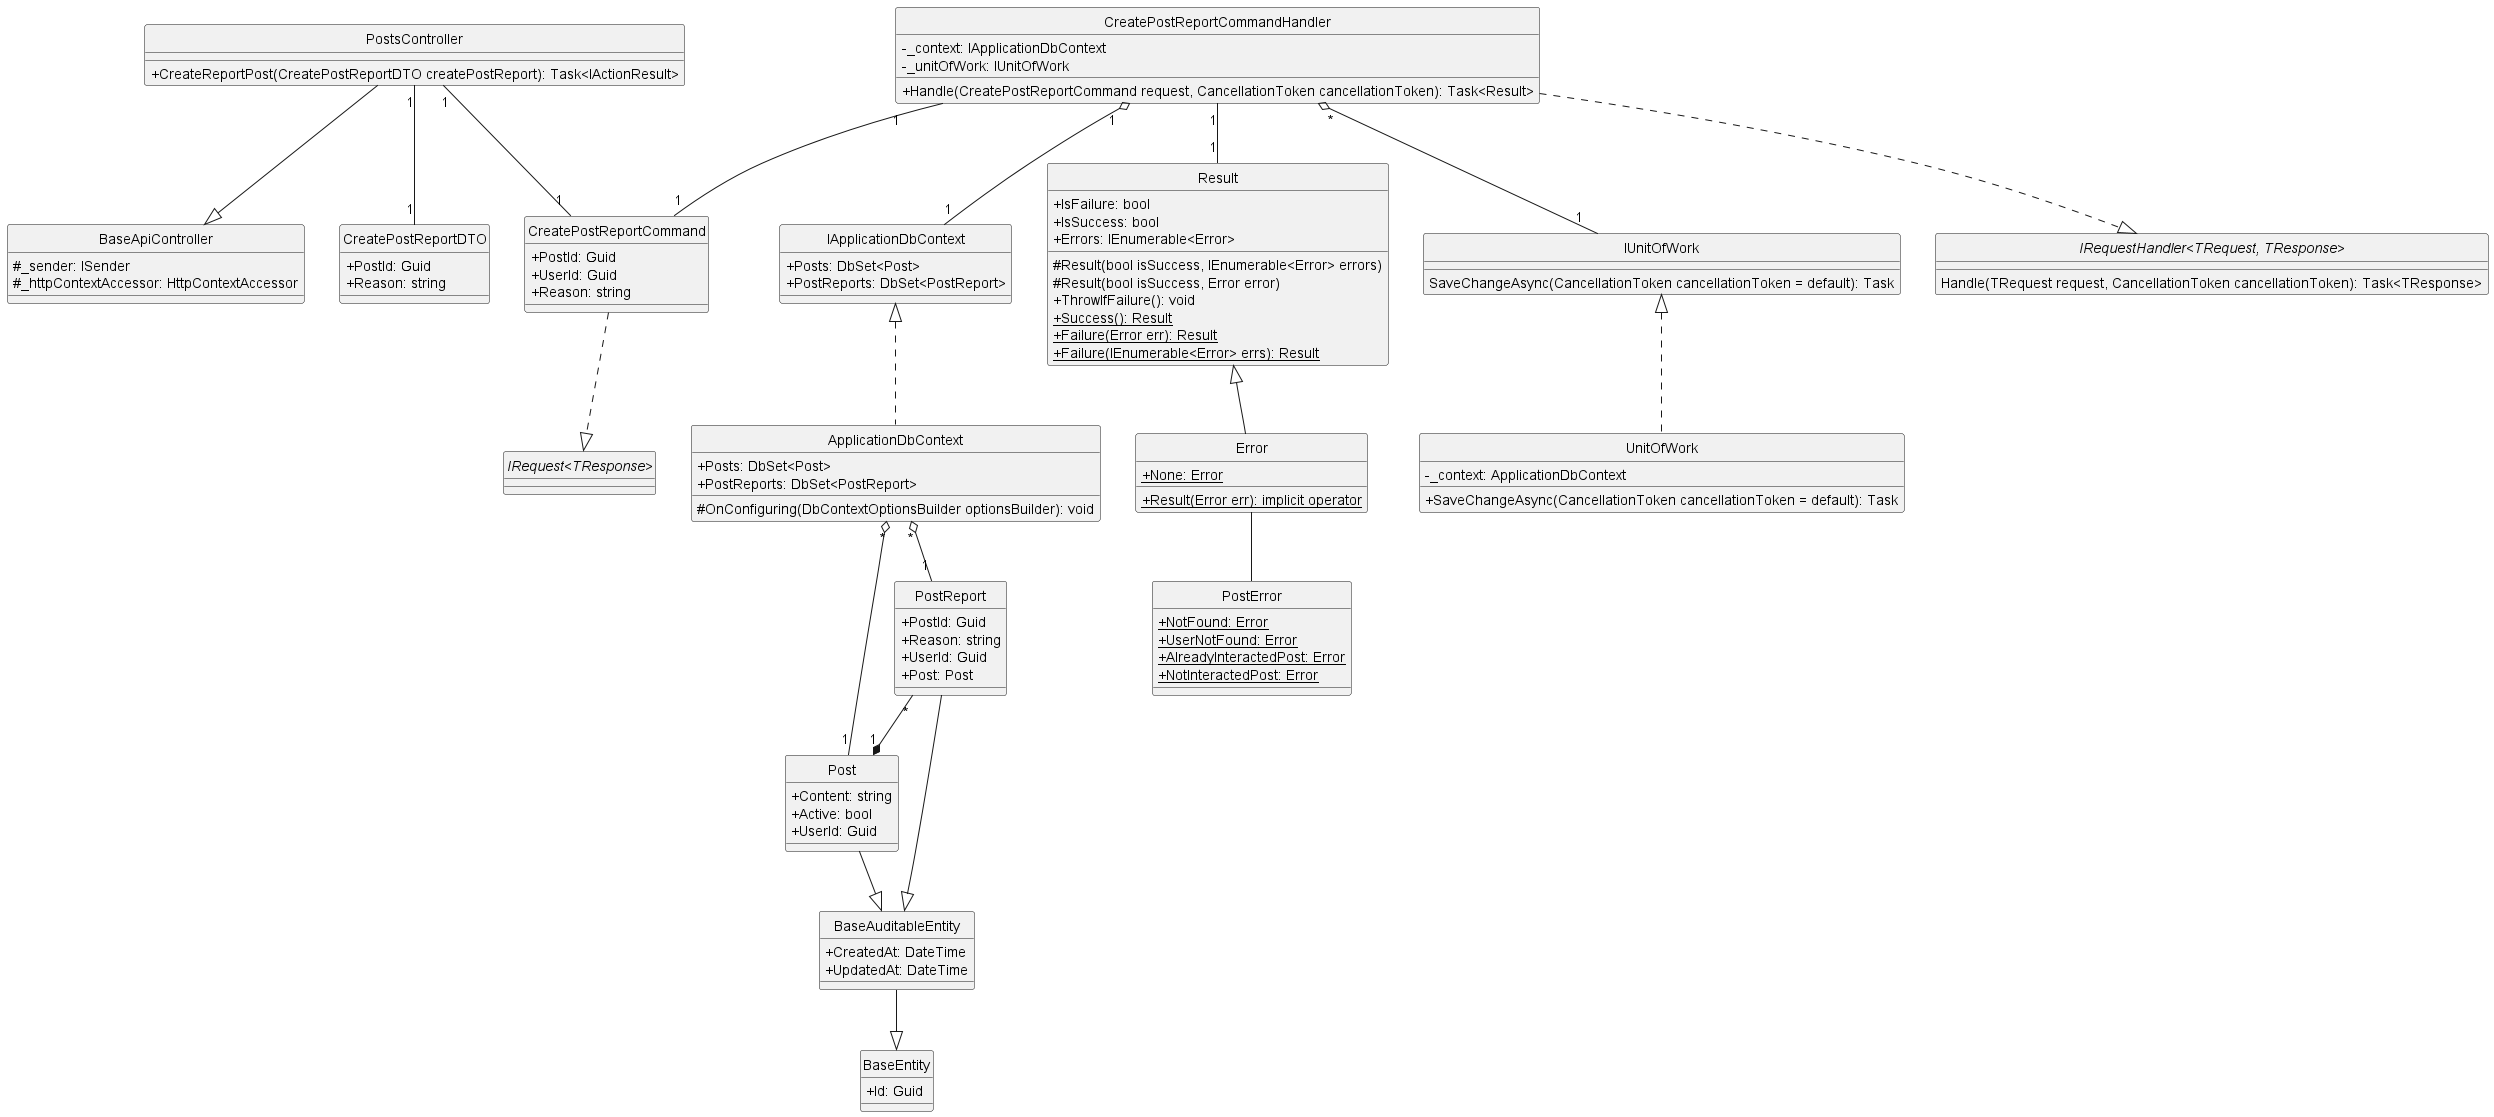

The diagram above was rendered by PlantUML. Its source (embedded in the PNG):
@startuml createReportPost
hide circle
skinparam classAttributeIconSize 0

class BaseApiController {
    #_sender: ISender
    #_httpContextAccessor: HttpContextAccessor
}

class PostsController {
    +CreateReportPost(CreatePostReportDTO createPostReport): Task<IActionResult>
}

class CreatePostReportCommand {
    +PostId: Guid
    +UserId: Guid
    +Reason: string
}

class CreatePostReportCommandHandler {
    -_context: IApplicationDbContext 
    -_unitOfWork: IUnitOfWork
    +Handle(CreatePostReportCommand request, CancellationToken cancellationToken): Task<Result> 
}

class IApplicationDbContext {
    +Posts: DbSet<Post> 
    +PostReports: DbSet<PostReport>
}

class ApplicationDbContext {
    +Posts: DbSet<Post>
    +PostReports: DbSet<PostReport>
    #OnConfiguring(DbContextOptionsBuilder optionsBuilder): void
}

class Result {
    +IsFailure: bool
    +IsSuccess: bool
    +Errors: IEnumerable<Error>
    #Result(bool isSuccess, IEnumerable<Error> errors)
    #Result(bool isSuccess, Error error)
    +ThrowIfFailure(): void
    +{static} Success(): Result
    +{static} Failure(Error err): Result
    +{static} Failure(IEnumerable<Error> errs): Result
}

class Error {
    +{static} None: Error
    +{static} Result(Error err): implicit operator
}

class IUnitOfWork {
    SaveChangeAsync(CancellationToken cancellationToken = default): Task
}

class UnitOfWork {
    -_context: ApplicationDbContext
    +SaveChangeAsync(CancellationToken cancellationToken = default): Task
}

class PostError {
    +{static} NotFound: Error
    +{static} UserNotFound: Error
    +{static} AlreadyInteractedPost: Error
    +{static} NotInteractedPost: Error
}

class CreatePostReportDTO {
    +PostId: Guid
    +Reason: string
}

class BaseEntity {
    +Id: Guid 
}

class BaseAuditableEntity{
    +CreatedAt: DateTime
    +UpdatedAt: DateTime
}

class Post {
    +Content: string
    +Active: bool
    +UserId: Guid
}

class PostReport {
    +PostId: Guid
    +Reason: string
    +UserId: Guid
    +Post: Post
} 

interface "IRequest<TResponse>"
interface "IRequestHandler<TRequest, TResponse>"{
    Handle(TRequest request, CancellationToken cancellationToken): Task<TResponse>
}

'==== Create PostInteract ====
'API Layer
PostsController --|> BaseApiController
PostsController "1"--"1" CreatePostReportCommand
PostsController "1"--"1" CreatePostReportDTO
'Application Layer
CreatePostReportCommand ..|> "IRequest<TResponse>"
CreatePostReportCommandHandler ..|> "IRequestHandler<TRequest, TResponse>"
CreatePostReportCommandHandler "1"--"1" CreatePostReportCommand
CreatePostReportCommandHandler "1"--"1" Result
CreatePostReportCommandHandler "*" o--"1" IUnitOfWork
CreatePostReportCommandHandler "1" o--"1" IApplicationDbContext
'Domain Layer
Result <|-- Error
Error -- PostError
PostReport --|> BaseAuditableEntity
Post --|> BaseAuditableEntity
BaseAuditableEntity --|> BaseEntity
PostReport "*"--*"1" Post
'Infrastructure Layer
IUnitOfWork <|.. UnitOfWork
IApplicationDbContext <|.. ApplicationDbContext
ApplicationDbContext "*" o--"1" PostReport
ApplicationDbContext "*" o--"1" Post
@enduml